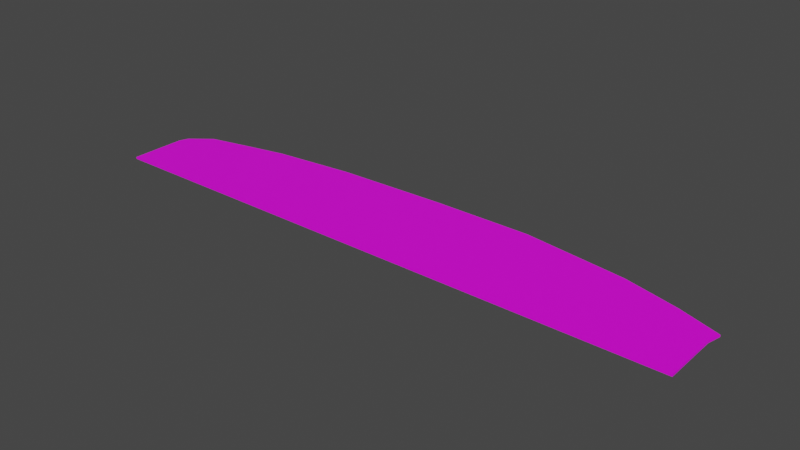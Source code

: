# Source: terrain_rough_101.blend  (saved by Blender 3.0.42; exported with 4.5.12 LTS)
import bpy
from mathutils import Matrix  # noqa: F401  (used for matrix-valued properties, if any)

bpy.ops.wm.read_factory_settings(use_empty=True)
scene = bpy.context.scene
scene.name = 'Scene'

# ---- collections
col_collection = bpy.data.collections.new('Collection'); scene.collection.children.link(col_collection)

# ---- images (referenced by path relative to the original .blend; pixels are not part of the script)
import os
ASSET_DIR = os.environ.get("B2B_ASSET_DIR", "")  # directory of the original .blend (textures are referenced by path, not embedded)
HERE = os.path.dirname(os.path.abspath(__file__))  # packed textures are extracted next to this script under _unpacked/

def load_image(name, relpath, width, height, colorspace="sRGB"):
    """Load a texture the original file referenced (path relative to the .blend, or extracted next to this script)."""
    p = next((c for c in (os.path.join(HERE, relpath), os.path.join(ASSET_DIR, relpath)) if relpath and os.path.exists(c)), "")
    if p:
        img = bpy.data.images.load(p, check_existing=True)
        img.name = name
    else:  # same state as the original file: an image datablock whose file is absent (Cycles renders it pink)
        img = bpy.data.images.new(name, width, height)
        img.source = "FILE"
        img.filepath = "//" + (relpath or name)
    img.colorspace_settings.name = colorspace
    return img
img_background_jpg = load_image('background.jpg', 'background.jpg', 1024, 1024, 'sRGB')

# ---- materials (node trees are filled in below, after node groups)
mat_none_012 = bpy.data.materials.new('None.012')
mat_none_012.use_transparent_shadow = False

# ---- material node trees
mat_none_012.use_nodes = True; mat_none_012.node_tree.nodes.clear()
_N = mat_none_012.node_tree.nodes; _L = mat_none_012.node_tree.links
n0 = _N.new('ShaderNodeBsdfPrincipled'); n0.name = 'Principled BSDF'; n0.location = (10, 300)
n0.distribution = 'GGX'
n0.subsurface_method = 'RANDOM_WALK_SKIN'
n0.inputs[3].default_value = 1.45
n0.inputs[27].default_value = (0.0, 0.0, 0.0, 1.0)
n0.inputs[28].default_value = 1.0
n1 = _N.new('ShaderNodeOutputMaterial'); n1.name = 'Material Output'; n1.location = (300, 300)
n2 = _N.new('ShaderNodeTexImage'); n2.name = 'Image Texture'; n2.location = (-448, 128)
n2.image = img_background_jpg
_L.new(n0.outputs[0], n1.inputs[0])
_L.new(n2.outputs[0], n0.inputs[0])
n1.is_active_output = True

# ---- world
world_world = bpy.data.worlds.new('World'); scene.world = world_world
world_world.use_nodes = True; world_world.node_tree.nodes.clear()
_N = world_world.node_tree.nodes; _L = world_world.node_tree.links
n0 = _N.new('ShaderNodeOutputWorld'); n0.name = 'World Output'; n0.location = (300, 300)
n1 = _N.new('ShaderNodeBackground'); n1.name = 'Background'; n1.location = (10, 300)
n1.inputs[0].default_value = (0.05088, 0.05088, 0.05088, 1.0)
_L.new(n1.outputs[0], n0.inputs[0])
n0.is_active_output = True
world_world.color = (0.05088, 0.05088, 0.05088)
world_world.use_sun_shadow = False
world_world.sun_shadow_jitter_overblur = 0.0

# ---- meshes
me_terrain_woods__197_terrain_woods__197_terrain_woods__195_terrai = bpy.data.meshes.new('terrain_Woods_#197_terrain_Woods_#197_terrain_Woods_#195_terrai')
me_terrain_woods__197_terrain_woods__197_terrain_woods__195_terrai.from_pydata([(-6.261, -0.6784, 0.01998), (-4.181, -1.07, 0.01999), (6.216, -1.07, 0.01995), (6.216, -0.6782, 0.01994), (4.136, -1.07, 0.01996), (2.057, -1.07, 0.01997), (-2.102, -1.07, 0.01998), (-0.02265, -1.07, 0.01997), (5.001, 0.7951, 0.01991), (5.414, 0.6859, 0.01991), (6.279, 0.3884, 0.01992), (6.215, 0.1051, 0.01992), (6.215, -0.2866, 0.01993), (4.242, 0.9905, 0.01991), (2.057, 1.28, 0.01991), (-0.02283, 1.28, 0.01992), (-4.017, 1.026, 0.01993), (-2.341, 1.205, 0.01993), (-4.808, 0.8572, 0.01994), (-5.746, 0.6414, 0.01995), (-6.187, 0.2941, 0.01996), (-6.261, 0.1049, 0.01997), (-6.261, -0.2867, 0.01997), (-4.181, -1.07, -0.01992), (-6.261, -0.6784, -0.01992), (6.216, -1.07, -0.01996), (6.216, -0.6782, -0.01997), (4.136, -1.07, -0.01995), (2.057, -1.07, -0.01994), (-2.102, -1.07, -0.01993), (5.001, 0.7951, -0.01999), (4.242, 0.9905, -0.02), (5.414, 0.6859, -0.02), (6.279, 0.3884, -0.01999), (6.215, -0.2866, -0.01997), (6.215, 0.1051, -0.01998), (2.057, 1.28, -0.02), (-0.02283, 1.28, -0.01999), (-2.341, 1.205, -0.01998), (-4.017, 1.026, -0.01997), (-4.808, 0.8572, -0.01997), (-5.746, 0.6414, -0.01996), (-6.187, 0.2941, -0.01995), (-6.261, 0.1049, -0.01994), (-6.261, -0.2867, -0.01993), (-6.261, -1.07, -0.01991), (-6.261, -1.07, 0.01999), (-0.02264, -1.07, -0.01994)], [], [(32, 9, 10, 33), (39, 16, 17, 38), (45, 46, 0, 22, 21, 43, 44, 24), (30, 8, 9, 32), (31, 13, 8, 30), (36, 14, 13, 31), (37, 15, 14, 36), (38, 17, 15, 37), (41, 19, 18, 40), (42, 20, 19, 41), (4, 5, 7, 6, 1, 46, 45, 23, 29, 47, 28, 27, 25, 2), (3, 2, 25, 26, 34, 35, 33, 10, 11, 12), (9, 8, 13, 14, 15, 17, 16, 18, 19, 20, 21, 22, 0, 46, 1, 6, 7, 5, 4, 2, 3, 12, 11, 10), (40, 18, 16, 39), (23, 45, 24, 44, 43, 42, 41, 40, 39, 38, 37, 36, 31, 30, 32, 33, 35, 34, 26, 25, 27, 28, 47, 29), (43, 21, 20, 42)])
me_terrain_woods__197_terrain_woods__197_terrain_woods__195_terrai.polygons.foreach_set('use_smooth', [True] * 16)
_k = set([(0, 22), (0, 46), (1, 6), (1, 46), (2, 3), (2, 4), (2, 25), (3, 12), (4, 5), (5, 7), (6, 7), (8, 9), (8, 13), (9, 10), (9, 32), (10, 11), (10, 33), (11, 12), (13, 14), (13, 31), (14, 15), (14, 36), (15, 17), (15, 37), (16, 17), (16, 18), (16, 39), (17, 38), (18, 19), (18, 40), (19, 20), (19, 41), (20, 21), (20, 42), (21, 22), (21, 43), (23, 29), (23, 45), (24, 44), (24, 45), (25, 26), (25, 27), (26, 34), (27, 28), (28, 47), (29, 47), (30, 31), (30, 32), (31, 36), (32, 33), (33, 35), (34, 35), (36, 37), (37, 38), (38, 39), (39, 40), (40, 41), (41, 42), (42, 43), (43, 44), (45, 46)])
me_terrain_woods__197_terrain_woods__197_terrain_woods__195_terrai.attributes.new('sharp_edge', 'BOOLEAN', 'EDGE').data.foreach_set('value', [ (min(e.vertices), max(e.vertices)) in _k for e in me_terrain_woods__197_terrain_woods__197_terrain_woods__195_terrai.edges])
_uv = me_terrain_woods__197_terrain_woods__197_terrain_woods__195_terrai.uv_layers.new(name='UVMap')
_uv.uv.foreach_set('vector', [0.0, 0.1667, 0.0, 0.1667, 0.0, 0.3333, 0.0, 0.3333, 0.8333, 0.0, 0.8333, 0.0, 0.6667, 0.0, 0.6667, 0.0, 1.0, 1.0, 1.0, 1.0, 1.0, 0.8333, 1.0, 0.6667, 1.0, 0.5, 1.0, 0.5, 1.0, 0.6667, 1.0, 0.8333, 0.0, 0.0, 0.0, 0.0, 0.0, 0.1667, 0.0, 0.1667, 0.1667, 0.0, 0.1667, 0.0, 0.0, 0.0, 0.0, 0.0, 0.3333, 0.0, 0.3333, 0.0, 0.1667, 0.0, 0.1667, 0.0, 0.5, 0.0, 0.5, 0.0, 0.3333, 0.0, 0.3333, 0.0, 0.6667, 0.0, 0.6667, 0.0, 0.5, 0.0, 0.5, 0.0, 1.0, 0.1667, 1.0, 0.1667, 1.0, 0.0, 1.0, 0.0, 1.0, 0.3333, 1.0, 0.3333, 1.0, 0.1667, 1.0, 0.1667, 0.1667, 1.0, 0.3333, 1.0, 0.5, 1.0, 0.6667, 1.0, 0.8333, 1.0, 1.0, 1.0, 1.0, 1.0, 0.8333, 1.0, 0.6667, 1.0, 0.5, 1.0, 0.3333, 1.0, 0.1667, 1.0, 0.0, 1.0, 0.0, 1.0, 0.0, 0.8333, 0.0, 1.0, 0.0, 1.0, 0.0, 0.8333, 0.0, 0.6667, 0.0, 0.5, 0.0, 0.3333, 0.0, 0.3333, 0.0, 0.5, 0.0, 0.6667, 0.1022, 0.253, 0.1313, 0.2449, 0.1846, 0.2304, 0.3383, 0.2079, 0.4849, 0.2059, 0.6484, 0.2089, 0.7667, 0.22, 0.8226, 0.2311, 0.8889, 0.2454, 0.9203, 0.2695, 0.9257, 0.2827, 0.9261, 0.3104, 0.9265, 0.338, 0.9268, 0.3656, 0.7803, 0.3676, 0.6337, 0.3696, 0.4872, 0.3715, 0.3406, 0.3735, 0.194, 0.3755, 0.04746, 0.3775, 0.04709, 0.3499, 0.04671, 0.3223, 0.04634, 0.2947, 0.04158, 0.2748, 1.0, 0.0, 1.0, 0.0, 0.8333, 0.0, 0.8333, 0.0, 0.01696, 0.9935, 0.01906, 0.9935, 0.01906, 0.9914, 0.01906, 0.9893, 0.01906, 0.9872, 0.01906, 0.9851, 0.01906, 0.983, 0.01906, 0.9809, 0.01696, 0.9809, 0.01486, 0.9809, 0.01276, 0.9809, 0.01067, 0.9809, 0.008567, 0.9809, 0.006468, 0.9809, 0.006468, 0.983, 0.006468, 0.9851, 0.006468, 0.9872, 0.006468, 0.9893, 0.006468, 0.9914, 0.006468, 0.9935, 0.008567, 0.9935, 0.01067, 0.9935, 0.01276, 0.9935, 0.01486, 0.9935, 1.0, 0.5, 1.0, 0.5, 1.0, 0.3333, 1.0, 0.3333])
me_terrain_woods__197_terrain_woods__197_terrain_woods__195_terrai.materials.append(mat_none_012)
me_terrain_woods__197_terrain_woods__197_terrain_woods__195_terrai.use_remesh_fix_poles = True
me_terrain_woods__197_terrain_woods__197_terrain_woods__195_terrai.use_remesh_preserve_attributes = False
me_terrain_woods__197_terrain_woods__197_terrain_woods__195_terrai.update()
me_terrain_woods__197_terrain_woods__197_terrain_woods__195_terrai.normals_split_custom_set([tuple(v) for v in zip(*[iter([0.3254, 0.9456, 1.19e-05, 0.3254, 0.9456, 1.19e-05, 0.3254, 0.9456, 1.19e-05, 0.3254, 0.9456, 1.19e-05, -0.1064, 0.9943, -9.46e-06, -0.1064, 0.9943, -9.46e-06, -0.1064, 0.9943, -9.46e-06, -0.1064, 0.9943, -9.46e-06, -1.0, -8.035e-05, -7.567e-05, -1.0, -8.035e-05, -7.567e-05, -1.0, -8.035e-05, -7.567e-05, -1.0, -8.035e-05, -7.567e-05, -1.0, -8.035e-05, -7.567e-05, -1.0, -8.035e-05, -7.567e-05, -1.0, -8.035e-05, -7.567e-05, -1.0, -8.035e-05, -7.567e-05, 0.2523, 0.9676, 1.245e-05, 0.2523, 0.9676, 1.245e-05, 0.2553, 0.9669, 1.239e-05, 0.2553, 0.9669, 1.239e-05, 0.2494, 0.9684, 1.25e-05, 0.2494, 0.9684, 1.25e-05, 0.2523, 0.9676, 1.245e-05, 0.2523, 0.9676, 1.245e-05, 0.1313, 0.9913, 8.336e-06, 0.1313, 0.9913, 8.336e-06, 0.1313, 0.9913, 8.336e-06, 0.1313, 0.9913, 8.336e-06, -1.21e-05, 1.0, 3.908e-06, -1.21e-05, 1.0, 3.908e-06, -1.21e-05, 1.0, 3.908e-06, -1.21e-05, 1.0, 3.908e-06, -0.03218, 0.9995, -2.833e-06, -0.03218, 0.9995, -2.833e-06, -0.03218, 0.9995, -2.833e-06, -0.03218, 0.9995, -2.833e-06, -0.224, 0.9746, -1.662e-05, -0.224, 0.9746, -1.662e-05, -0.224, 0.9746, -1.662e-05, -0.224, 0.9746, -1.662e-05, -0.6193, 0.7851, -3.869e-05, -0.6193, 0.7851, -3.869e-05, -0.6193, 0.7851, -3.869e-05, -0.6193, 0.7851, -3.869e-05, 1.215e-05, -1.0, 2.95e-06, 1.215e-05, -1.0, 2.95e-06, 1.215e-05, -1.0, 2.95e-06, 1.215e-05, -1.0, 2.95e-06, 1.215e-05, -1.0, 2.95e-06, 1.215e-05, -1.0, 2.95e-06, 1.215e-05, -1.0, 2.95e-06, 1.215e-05, -1.0, 2.95e-06, 1.215e-05, -1.0, 2.95e-06, 1.215e-05, -1.0, 2.95e-06, 1.215e-05, -1.0, 2.95e-06, 1.215e-05, -1.0, 2.95e-06, 1.215e-05, -1.0, 2.95e-06, 1.215e-05, -1.0, 2.95e-06, 1.0, 8.229e-05, 0.0001008, 1.0, 5.538e-05, 0.0001154, 1.0, 5.561e-05, 5.897e-05, 1.0, 8.262e-05, 5.919e-05, 1.0, 8.209e-05, 5.897e-05, 0.9757, -0.2192, -6.262e-05, 0.9757, -0.2192, 1.524e-05, 0.9757, -0.2192, 6.596e-05, 1.0, 8.901e-05, 2.101e-06, 1.0, 8.224e-05, 7.999e-05, 3.317e-06, 2.425e-05, 1.0, 3.317e-06, 2.425e-05, 1.0, 3.317e-06, 2.425e-05, 1.0, 3.317e-06, 2.425e-05, 1.0, 3.317e-06, 2.425e-05, 1.0, 3.317e-06, 2.425e-05, 1.0, 3.317e-06, 2.425e-05, 1.0, 3.317e-06, 2.425e-05, 1.0, 3.317e-06, 2.425e-05, 1.0, 3.317e-06, 2.425e-05, 1.0, 3.317e-06, 2.425e-05, 1.0, 3.317e-06, 2.425e-05, 1.0, 3.317e-06, 2.425e-05, 1.0, 3.317e-06, 2.425e-05, 1.0, 3.317e-06, 2.425e-05, 1.0, 3.317e-06, 2.425e-05, 1.0, 3.317e-06, 2.425e-05, 1.0, 3.317e-06, 2.425e-05, 1.0, 3.317e-06, 2.425e-05, 1.0, 3.317e-06, 2.425e-05, 1.0, 3.317e-06, 2.425e-05, 1.0, 3.317e-06, 2.425e-05, 1.0, 3.317e-06, 2.425e-05, 1.0, 3.317e-06, 2.425e-05, 1.0, -0.2088, 0.978, -2.193e-05, -0.2088, 0.978, -2.193e-05, -0.2088, 0.978, -2.193e-05, -0.2088, 0.978, -2.193e-05, -3.333e-06, -2.417e-05, -1.0, -3.333e-06, -2.417e-05, -1.0, -3.333e-06, -2.417e-05, -1.0, -3.333e-06, -2.417e-05, -1.0, -3.333e-06, -2.417e-05, -1.0, -3.333e-06, -2.417e-05, -1.0, -3.333e-06, -2.417e-05, -1.0, -3.333e-06, -2.417e-05, -1.0, -3.333e-06, -2.417e-05, -1.0, -3.333e-06, -2.417e-05, -1.0, -3.333e-06, -2.417e-05, -1.0, -3.333e-06, -2.417e-05, -1.0, -3.333e-06, -2.417e-05, -1.0, -3.333e-06, -2.417e-05, -1.0, -3.333e-06, -2.417e-05, -1.0, -3.333e-06, -2.417e-05, -1.0, -3.333e-06, -2.417e-05, -1.0, -3.333e-06, -2.417e-05, -1.0, -3.333e-06, -2.417e-05, -1.0, -3.333e-06, -2.417e-05, -1.0, -3.333e-06, -2.417e-05, -1.0, -3.333e-06, -2.417e-05, -1.0, -3.333e-06, -2.417e-05, -1.0, -3.333e-06, -2.417e-05, -1.0, -0.9309, 0.3653, -3.805e-05, -0.9309, 0.3653, -3.805e-05, -0.9309, 0.3653, -3.805e-05, -0.9309, 0.3653, -3.805e-05])] * 3)])

# ---- objects
ob_terrain_rough__101 = bpy.data.objects.new('terrain Rough #101', me_terrain_woods__197_terrain_woods__197_terrain_woods__195_terrai)

# ---- transforms, parenting, visibility, modifiers, constraints
ob_terrain_rough__101.location = (0.0, 0.0, 0.0)

# ---- collection membership
col_collection.objects.link(ob_terrain_rough__101)

# ---- scene / render settings (as saved in the file)
scene.frame_start = 1; scene.frame_end = 250; scene.frame_set(1)
scene.render.engine = 'BLENDER_EEVEE_NEXT'
scene.cycles.sampling_pattern = 'TABULATED_SOBOL'
scene.cycles.use_light_tree = False
scene.view_settings.view_transform = 'Filmic'
bpy.context.view_layer.update()

# ---- added for rendering (the .blend has no active camera and no usable light): camera, sun
cam_auto = bpy.data.cameras.new('AutoCamera')
cam_auto.lens = 50.0
cam_auto.sensor_width = 36.0
cam_auto.clip_end = 1000.0
ob_auto_camera = bpy.data.objects.new('AutoCamera', cam_auto)
scene.collection.objects.link(ob_auto_camera)
ob_auto_camera.location = (11.8134, -14.0602, 9.44348)
ob_auto_camera.rotation_euler = (1.09748, -7.21219e-08, 0.694738)
scene.camera = ob_auto_camera
light_auto_sun = bpy.data.lights.new('AutoSun', 'SUN')
light_auto_sun.energy = 3.0
light_auto_sun.angle = 0.0523599
ob_auto_sun = bpy.data.objects.new('AutoSun', light_auto_sun)
scene.collection.objects.link(ob_auto_sun)
ob_auto_sun.rotation_euler = (0.872665, 0.174533, 0.523599)
bpy.context.view_layer.update()
